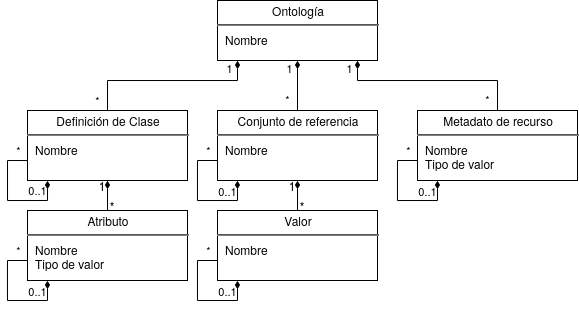

The diagram above was exported from draw.io. Its source (the exported page's mxGraphModel, read from the mxfile embedded in the PNG):
<mxGraphModel dx="813" dy="415" grid="1" gridSize="10" guides="1" tooltips="1" connect="1" arrows="1" fold="1" page="1" pageScale="1" pageWidth="827" pageHeight="1169" math="0" shadow="0">
  <root>
    <mxCell id="WIyWlLk6GJQsqaUBKTNV-0" />
    <mxCell id="WIyWlLk6GJQsqaUBKTNV-1" parent="WIyWlLk6GJQsqaUBKTNV-0" />
    <mxCell id="egzPZh1iNxTQ1Jp6N6tU-19" style="edgeStyle=orthogonalEdgeStyle;rounded=0;orthogonalLoop=1;jettySize=auto;html=1;entryX=0.5;entryY=1;entryDx=0;entryDy=0;endArrow=diamondThin;endFill=1;" parent="WIyWlLk6GJQsqaUBKTNV-1" source="egzPZh1iNxTQ1Jp6N6tU-4" target="egzPZh1iNxTQ1Jp6N6tU-2" edge="1">
      <mxGeometry relative="1" as="geometry" />
    </mxCell>
    <mxCell id="egzPZh1iNxTQ1Jp6N6tU-4" value="&lt;p style=&quot;margin: 4px 0px 0px ; text-align: center&quot;&gt;Valor&lt;br&gt;&lt;/p&gt;&lt;hr&gt;&lt;p style=&quot;margin: 0px ; margin-left: 8px&quot;&gt;Nombre&lt;br&gt;&lt;/p&gt;" style="verticalAlign=top;align=left;overflow=fill;fontSize=12;fontFamily=Helvetica;html=1;" parent="WIyWlLk6GJQsqaUBKTNV-1" vertex="1">
      <mxGeometry x="280" y="250" width="160" height="70" as="geometry" />
    </mxCell>
    <mxCell id="egzPZh1iNxTQ1Jp6N6tU-18" style="edgeStyle=orthogonalEdgeStyle;rounded=0;orthogonalLoop=1;jettySize=auto;html=1;entryX=0.5;entryY=1;entryDx=0;entryDy=0;endArrow=diamondThin;endFill=1;" parent="WIyWlLk6GJQsqaUBKTNV-1" source="egzPZh1iNxTQ1Jp6N6tU-5" target="egzPZh1iNxTQ1Jp6N6tU-1" edge="1">
      <mxGeometry relative="1" as="geometry" />
    </mxCell>
    <mxCell id="egzPZh1iNxTQ1Jp6N6tU-5" value="&lt;p style=&quot;margin: 4px 0px 0px ; text-align: center&quot;&gt;Atributo&lt;br&gt;&lt;/p&gt;&lt;hr&gt;&lt;p style=&quot;margin: 0px ; margin-left: 8px&quot;&gt;Nombre&lt;/p&gt;&lt;p style=&quot;margin: 0px ; margin-left: 8px&quot;&gt;Tipo de valor&lt;br&gt;&lt;/p&gt;" style="verticalAlign=top;align=left;overflow=fill;fontSize=12;fontFamily=Helvetica;html=1;" parent="WIyWlLk6GJQsqaUBKTNV-1" vertex="1">
      <mxGeometry x="90" y="250" width="160" height="70" as="geometry" />
    </mxCell>
    <mxCell id="egzPZh1iNxTQ1Jp6N6tU-0" value="&lt;p style=&quot;margin: 4px 0px 0px ; text-align: center&quot;&gt;Ontología&lt;/p&gt;&lt;hr&gt;&lt;p style=&quot;margin: 0px ; margin-left: 8px&quot;&gt;Nombre&lt;br&gt;&lt;/p&gt;" style="verticalAlign=top;align=left;overflow=fill;fontSize=12;fontFamily=Helvetica;html=1;" parent="WIyWlLk6GJQsqaUBKTNV-1" vertex="1">
      <mxGeometry x="280" y="40" width="160" height="60" as="geometry" />
    </mxCell>
    <mxCell id="egzPZh1iNxTQ1Jp6N6tU-6" style="edgeStyle=orthogonalEdgeStyle;rounded=0;orthogonalLoop=1;jettySize=auto;html=1;endArrow=diamondThin;endFill=1;" parent="WIyWlLk6GJQsqaUBKTNV-1" source="egzPZh1iNxTQ1Jp6N6tU-1" target="egzPZh1iNxTQ1Jp6N6tU-0" edge="1">
      <mxGeometry relative="1" as="geometry">
        <Array as="points">
          <mxPoint x="170" y="120" />
          <mxPoint x="300" y="120" />
        </Array>
      </mxGeometry>
    </mxCell>
    <mxCell id="egzPZh1iNxTQ1Jp6N6tU-14" value="*" style="edgeLabel;html=1;align=center;verticalAlign=middle;resizable=0;points=[];labelBackgroundColor=none;" parent="egzPZh1iNxTQ1Jp6N6tU-6" vertex="1" connectable="0">
      <mxGeometry x="-0.6835" y="-10" relative="1" as="geometry">
        <mxPoint x="-20.03" y="18.28" as="offset" />
      </mxGeometry>
    </mxCell>
    <mxCell id="egzPZh1iNxTQ1Jp6N6tU-1" value="&lt;p style=&quot;margin: 4px 0px 0px ; text-align: center&quot;&gt;Definición de Clase&lt;/p&gt;&lt;hr&gt;&lt;p style=&quot;margin: 0px ; margin-left: 8px&quot;&gt;Nombre&lt;br&gt;&lt;/p&gt;" style="verticalAlign=top;align=left;overflow=fill;fontSize=12;fontFamily=Helvetica;html=1;" parent="WIyWlLk6GJQsqaUBKTNV-1" vertex="1">
      <mxGeometry x="90" y="150" width="160" height="70" as="geometry" />
    </mxCell>
    <mxCell id="egzPZh1iNxTQ1Jp6N6tU-7" style="edgeStyle=orthogonalEdgeStyle;rounded=0;orthogonalLoop=1;jettySize=auto;html=1;entryX=0.5;entryY=1;entryDx=0;entryDy=0;endArrow=diamondThin;endFill=1;" parent="WIyWlLk6GJQsqaUBKTNV-1" source="egzPZh1iNxTQ1Jp6N6tU-2" target="egzPZh1iNxTQ1Jp6N6tU-0" edge="1">
      <mxGeometry relative="1" as="geometry" />
    </mxCell>
    <mxCell id="egzPZh1iNxTQ1Jp6N6tU-2" value="&lt;p style=&quot;margin: 4px 0px 0px ; text-align: center&quot;&gt;Conjunto de referencia&lt;br&gt;&lt;/p&gt;&lt;hr&gt;&lt;p style=&quot;margin: 0px ; margin-left: 8px&quot;&gt;Nombre&lt;br&gt;&lt;/p&gt;" style="verticalAlign=top;align=left;overflow=fill;fontSize=12;fontFamily=Helvetica;html=1;" parent="WIyWlLk6GJQsqaUBKTNV-1" vertex="1">
      <mxGeometry x="280" y="150" width="160" height="70" as="geometry" />
    </mxCell>
    <mxCell id="egzPZh1iNxTQ1Jp6N6tU-9" style="edgeStyle=orthogonalEdgeStyle;rounded=0;orthogonalLoop=1;jettySize=auto;html=1;entryX=0.875;entryY=1;entryDx=0;entryDy=0;entryPerimeter=0;endArrow=diamondThin;endFill=1;" parent="WIyWlLk6GJQsqaUBKTNV-1" source="egzPZh1iNxTQ1Jp6N6tU-3" target="egzPZh1iNxTQ1Jp6N6tU-0" edge="1">
      <mxGeometry relative="1" as="geometry">
        <Array as="points">
          <mxPoint x="560" y="120" />
          <mxPoint x="420" y="120" />
        </Array>
      </mxGeometry>
    </mxCell>
    <mxCell id="egzPZh1iNxTQ1Jp6N6tU-3" value="&lt;p style=&quot;margin: 4px 0px 0px ; text-align: center&quot;&gt;Metadato de recurso&lt;br&gt;&lt;/p&gt;&lt;hr&gt;&lt;p style=&quot;margin: 0px ; margin-left: 8px&quot;&gt;Nombre&lt;/p&gt;&lt;p style=&quot;margin: 0px ; margin-left: 8px&quot;&gt;Tipo de valor&lt;br&gt;&lt;/p&gt;&lt;p style=&quot;margin: 0px ; margin-left: 8px&quot;&gt;&lt;br&gt;&lt;/p&gt;" style="verticalAlign=top;align=left;overflow=fill;fontSize=12;fontFamily=Helvetica;html=1;" parent="WIyWlLk6GJQsqaUBKTNV-1" vertex="1">
      <mxGeometry x="480" y="150" width="160" height="70" as="geometry" />
    </mxCell>
    <mxCell id="egzPZh1iNxTQ1Jp6N6tU-11" value="1" style="edgeLabel;html=1;align=center;verticalAlign=middle;resizable=0;points=[];labelBackgroundColor=none;" parent="WIyWlLk6GJQsqaUBKTNV-1" vertex="1" connectable="0">
      <mxGeometry x="359.9955172413795" y="120" as="geometry">
        <mxPoint x="-7.97" y="-12" as="offset" />
      </mxGeometry>
    </mxCell>
    <mxCell id="egzPZh1iNxTQ1Jp6N6tU-12" value="1" style="edgeLabel;html=1;align=center;verticalAlign=middle;resizable=0;points=[];labelBackgroundColor=none;" parent="WIyWlLk6GJQsqaUBKTNV-1" vertex="1" connectable="0">
      <mxGeometry x="419.9955172413795" y="120" as="geometry">
        <mxPoint x="-7.97" y="-12" as="offset" />
      </mxGeometry>
    </mxCell>
    <mxCell id="egzPZh1iNxTQ1Jp6N6tU-13" value="1" style="edgeLabel;html=1;align=center;verticalAlign=middle;resizable=0;points=[];labelBackgroundColor=none;" parent="WIyWlLk6GJQsqaUBKTNV-1" vertex="1" connectable="0">
      <mxGeometry x="299.9955172413795" y="120" as="geometry">
        <mxPoint x="-7.97" y="-12" as="offset" />
      </mxGeometry>
    </mxCell>
    <mxCell id="egzPZh1iNxTQ1Jp6N6tU-15" value="&lt;span style=&quot;&quot;&gt;*&lt;/span&gt;" style="edgeLabel;html=1;align=center;verticalAlign=middle;resizable=0;points=[];labelBackgroundColor=none;" parent="WIyWlLk6GJQsqaUBKTNV-1" vertex="1" connectable="0">
      <mxGeometry x="370.0044827586207" y="120.0041379310345" as="geometry">
        <mxPoint x="-20.03" y="18.28" as="offset" />
      </mxGeometry>
    </mxCell>
    <mxCell id="egzPZh1iNxTQ1Jp6N6tU-16" value="&lt;span style=&quot;background-color: transparent&quot;&gt;*&lt;/span&gt;" style="edgeLabel;html=1;align=center;verticalAlign=middle;resizable=0;points=[];labelBackgroundColor=none;" parent="WIyWlLk6GJQsqaUBKTNV-1" vertex="1" connectable="0">
      <mxGeometry x="570.0044827586207" y="120.0041379310345" as="geometry">
        <mxPoint x="-20.03" y="18.28" as="offset" />
      </mxGeometry>
    </mxCell>
    <mxCell id="egzPZh1iNxTQ1Jp6N6tU-23" style="edgeStyle=orthogonalEdgeStyle;rounded=0;orthogonalLoop=1;jettySize=auto;html=1;endArrow=diamondThin;endFill=1;" parent="WIyWlLk6GJQsqaUBKTNV-1" source="egzPZh1iNxTQ1Jp6N6tU-1" edge="1">
      <mxGeometry relative="1" as="geometry">
        <mxPoint x="110" y="220" as="targetPoint" />
        <Array as="points">
          <mxPoint x="70" y="200" />
          <mxPoint x="70" y="240" />
          <mxPoint x="110" y="240" />
        </Array>
      </mxGeometry>
    </mxCell>
    <mxCell id="egzPZh1iNxTQ1Jp6N6tU-24" value="0..1" style="edgeLabel;html=1;align=center;verticalAlign=middle;resizable=0;points=[];labelBackgroundColor=none;" parent="egzPZh1iNxTQ1Jp6N6tU-23" vertex="1" connectable="0">
      <mxGeometry x="0.7333" y="1" relative="1" as="geometry">
        <mxPoint x="-9.030000000000001" y="-5.83" as="offset" />
      </mxGeometry>
    </mxCell>
    <mxCell id="egzPZh1iNxTQ1Jp6N6tU-25" value="*" style="edgeLabel;html=1;align=center;verticalAlign=middle;resizable=0;points=[];labelBackgroundColor=none;" parent="egzPZh1iNxTQ1Jp6N6tU-23" vertex="1" connectable="0">
      <mxGeometry x="-0.8051" y="2" relative="1" as="geometry">
        <mxPoint x="1.7200000000000006" y="-12" as="offset" />
      </mxGeometry>
    </mxCell>
    <mxCell id="egzPZh1iNxTQ1Jp6N6tU-26" style="edgeStyle=orthogonalEdgeStyle;rounded=0;orthogonalLoop=1;jettySize=auto;html=1;endArrow=diamondThin;endFill=1;" parent="WIyWlLk6GJQsqaUBKTNV-1" edge="1">
      <mxGeometry relative="1" as="geometry">
        <mxPoint x="279.96000000000004" y="200" as="sourcePoint" />
        <mxPoint x="299.96000000000004" y="220" as="targetPoint" />
        <Array as="points">
          <mxPoint x="259.96000000000004" y="200" />
          <mxPoint x="259.96000000000004" y="240" />
          <mxPoint x="299.96000000000004" y="240" />
        </Array>
      </mxGeometry>
    </mxCell>
    <mxCell id="egzPZh1iNxTQ1Jp6N6tU-27" value="0..1" style="edgeLabel;html=1;align=center;verticalAlign=middle;resizable=0;points=[];labelBackgroundColor=none;" parent="egzPZh1iNxTQ1Jp6N6tU-26" vertex="1" connectable="0">
      <mxGeometry x="0.7333" y="1" relative="1" as="geometry">
        <mxPoint x="-9.030000000000001" y="-5.83" as="offset" />
      </mxGeometry>
    </mxCell>
    <mxCell id="egzPZh1iNxTQ1Jp6N6tU-28" value="*" style="edgeLabel;html=1;align=center;verticalAlign=middle;resizable=0;points=[];labelBackgroundColor=none;" parent="egzPZh1iNxTQ1Jp6N6tU-26" vertex="1" connectable="0">
      <mxGeometry x="-0.8051" y="2" relative="1" as="geometry">
        <mxPoint x="1.7200000000000006" y="-12" as="offset" />
      </mxGeometry>
    </mxCell>
    <mxCell id="egzPZh1iNxTQ1Jp6N6tU-29" style="edgeStyle=orthogonalEdgeStyle;rounded=0;orthogonalLoop=1;jettySize=auto;html=1;endArrow=diamondThin;endFill=1;" parent="WIyWlLk6GJQsqaUBKTNV-1" edge="1">
      <mxGeometry relative="1" as="geometry">
        <mxPoint x="479.97" y="200" as="sourcePoint" />
        <mxPoint x="499.97" y="220" as="targetPoint" />
        <Array as="points">
          <mxPoint x="459.97" y="200" />
          <mxPoint x="459.97" y="240" />
          <mxPoint x="499.97" y="240" />
        </Array>
      </mxGeometry>
    </mxCell>
    <mxCell id="egzPZh1iNxTQ1Jp6N6tU-30" value="0..1" style="edgeLabel;html=1;align=center;verticalAlign=middle;resizable=0;points=[];labelBackgroundColor=none;" parent="egzPZh1iNxTQ1Jp6N6tU-29" vertex="1" connectable="0">
      <mxGeometry x="0.7333" y="1" relative="1" as="geometry">
        <mxPoint x="-9.030000000000001" y="-5.83" as="offset" />
      </mxGeometry>
    </mxCell>
    <mxCell id="egzPZh1iNxTQ1Jp6N6tU-31" value="*" style="edgeLabel;html=1;align=center;verticalAlign=middle;resizable=0;points=[];labelBackgroundColor=none;" parent="egzPZh1iNxTQ1Jp6N6tU-29" vertex="1" connectable="0">
      <mxGeometry x="-0.8051" y="2" relative="1" as="geometry">
        <mxPoint x="1.7200000000000006" y="-12" as="offset" />
      </mxGeometry>
    </mxCell>
    <mxCell id="egzPZh1iNxTQ1Jp6N6tU-32" style="edgeStyle=orthogonalEdgeStyle;rounded=0;orthogonalLoop=1;jettySize=auto;html=1;endArrow=diamondThin;endFill=1;" parent="WIyWlLk6GJQsqaUBKTNV-1" edge="1">
      <mxGeometry relative="1" as="geometry">
        <mxPoint x="89.97" y="300" as="sourcePoint" />
        <mxPoint x="109.97" y="320" as="targetPoint" />
        <Array as="points">
          <mxPoint x="69.97" y="300" />
          <mxPoint x="69.97" y="340" />
          <mxPoint x="109.97" y="340" />
        </Array>
      </mxGeometry>
    </mxCell>
    <mxCell id="egzPZh1iNxTQ1Jp6N6tU-33" value="0..1" style="edgeLabel;html=1;align=center;verticalAlign=middle;resizable=0;points=[];labelBackgroundColor=none;" parent="egzPZh1iNxTQ1Jp6N6tU-32" vertex="1" connectable="0">
      <mxGeometry x="0.7333" y="1" relative="1" as="geometry">
        <mxPoint x="-9.030000000000001" y="-5.83" as="offset" />
      </mxGeometry>
    </mxCell>
    <mxCell id="egzPZh1iNxTQ1Jp6N6tU-34" value="*" style="edgeLabel;html=1;align=center;verticalAlign=middle;resizable=0;points=[];labelBackgroundColor=none;" parent="egzPZh1iNxTQ1Jp6N6tU-32" vertex="1" connectable="0">
      <mxGeometry x="-0.8051" y="2" relative="1" as="geometry">
        <mxPoint x="1.7200000000000006" y="-12" as="offset" />
      </mxGeometry>
    </mxCell>
    <mxCell id="egzPZh1iNxTQ1Jp6N6tU-35" style="edgeStyle=orthogonalEdgeStyle;rounded=0;orthogonalLoop=1;jettySize=auto;html=1;endArrow=diamondThin;endFill=1;" parent="WIyWlLk6GJQsqaUBKTNV-1" edge="1">
      <mxGeometry relative="1" as="geometry">
        <mxPoint x="279.96000000000004" y="300" as="sourcePoint" />
        <mxPoint x="299.96000000000004" y="320" as="targetPoint" />
        <Array as="points">
          <mxPoint x="259.96000000000004" y="300" />
          <mxPoint x="259.96000000000004" y="340" />
          <mxPoint x="299.96000000000004" y="340" />
        </Array>
      </mxGeometry>
    </mxCell>
    <mxCell id="egzPZh1iNxTQ1Jp6N6tU-36" value="0..1" style="edgeLabel;html=1;align=center;verticalAlign=middle;resizable=0;points=[];labelBackgroundColor=none;" parent="egzPZh1iNxTQ1Jp6N6tU-35" vertex="1" connectable="0">
      <mxGeometry x="0.7333" y="1" relative="1" as="geometry">
        <mxPoint x="-9.030000000000001" y="-5.83" as="offset" />
      </mxGeometry>
    </mxCell>
    <mxCell id="egzPZh1iNxTQ1Jp6N6tU-37" value="*" style="edgeLabel;html=1;align=center;verticalAlign=middle;resizable=0;points=[];labelBackgroundColor=none;" parent="egzPZh1iNxTQ1Jp6N6tU-35" vertex="1" connectable="0">
      <mxGeometry x="-0.8051" y="2" relative="1" as="geometry">
        <mxPoint x="1.7200000000000006" y="-12" as="offset" />
      </mxGeometry>
    </mxCell>
    <mxCell id="sQASwzIzDko3a_DiS59D-3" value="*" style="text;html=1;strokeColor=none;fillColor=none;align=center;verticalAlign=middle;whiteSpace=wrap;rounded=0;labelBackgroundColor=none;" vertex="1" parent="WIyWlLk6GJQsqaUBKTNV-1">
      <mxGeometry x="170" y="240" width="10" height="10" as="geometry" />
    </mxCell>
    <mxCell id="sQASwzIzDko3a_DiS59D-4" value="1" style="text;html=1;strokeColor=none;fillColor=none;align=center;verticalAlign=middle;whiteSpace=wrap;rounded=0;labelBackgroundColor=none;" vertex="1" parent="WIyWlLk6GJQsqaUBKTNV-1">
      <mxGeometry x="160" y="220" width="10" height="10" as="geometry" />
    </mxCell>
    <mxCell id="sQASwzIzDko3a_DiS59D-5" value="*" style="text;html=1;strokeColor=none;fillColor=none;align=center;verticalAlign=middle;whiteSpace=wrap;rounded=0;labelBackgroundColor=none;" vertex="1" parent="WIyWlLk6GJQsqaUBKTNV-1">
      <mxGeometry x="360" y="240" width="10" height="10" as="geometry" />
    </mxCell>
    <mxCell id="sQASwzIzDko3a_DiS59D-6" value="1" style="text;html=1;strokeColor=none;fillColor=none;align=center;verticalAlign=middle;whiteSpace=wrap;rounded=0;labelBackgroundColor=none;" vertex="1" parent="WIyWlLk6GJQsqaUBKTNV-1">
      <mxGeometry x="350" y="220" width="10" height="10" as="geometry" />
    </mxCell>
  </root>
</mxGraphModel>